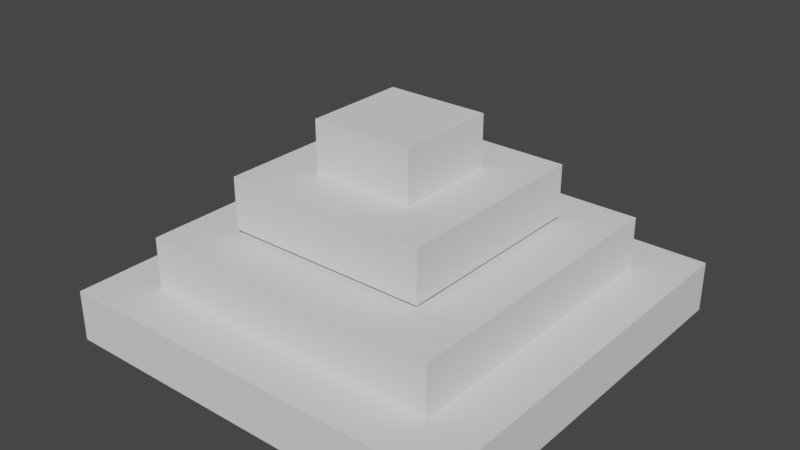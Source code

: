 # Source: Escalamiento_Piramide.blend  (saved by Blender 2.93.21; exported with 4.5.12 LTS)
import bpy
from mathutils import Matrix  # noqa: F401  (used for matrix-valued properties, if any)

bpy.ops.wm.read_factory_settings(use_empty=True)
scene = bpy.context.scene
scene.name = 'Scene'

# ---- collections
col_collection = bpy.data.collections.new('Collection'); scene.collection.children.link(col_collection)

# ---- world
world_world = bpy.data.worlds.new('World'); scene.world = world_world
world_world.use_nodes = True; world_world.node_tree.nodes.clear()
_N = world_world.node_tree.nodes; _L = world_world.node_tree.links
n0 = _N.new('ShaderNodeOutputWorld'); n0.name = 'World Output'; n0.location = (300, 300)
n1 = _N.new('ShaderNodeBackground'); n1.name = 'Background'; n1.location = (10, 300)
n1.inputs[0].default_value = (0.05088, 0.05088, 0.05088, 1.0)
_L.new(n1.outputs[0], n0.inputs[0])
n0.is_active_output = True
world_world.color = (0.05088, 0.05088, 0.05088)
world_world.use_sun_shadow = False
world_world.sun_shadow_jitter_overblur = 0.0

# ---- meshes
me_cubo_048 = bpy.data.meshes.new('Cubo.048')
me_cubo_048.from_pydata([(-4.0, -4.0, -0.5), (-4.0, -4.0, 0.5), (-4.0, 4.0, -0.5), (-4.0, 4.0, 0.5), (4.0, -4.0, -0.5), (4.0, -4.0, 0.5), (4.0, 4.0, -0.5), (4.0, 4.0, 0.5)], [], [(0, 1, 3, 2), (2, 3, 7, 6), (6, 7, 5, 4), (4, 5, 1, 0), (2, 6, 4, 0), (7, 3, 1, 5)])
_uv = me_cubo_048.uv_layers.new(name='MapaUV')
_uv.uv.foreach_set('vector', [0.375, 0.0, 0.625, 0.0, 0.625, 0.25, 0.375, 0.25, 0.375, 0.25, 0.625, 0.25, 0.625, 0.5, 0.375, 0.5, 0.375, 0.5, 0.625, 0.5, 0.625, 0.75, 0.375, 0.75, 0.375, 0.75, 0.625, 0.75, 0.625, 1.0, 0.375, 1.0, 0.125, 0.5, 0.375, 0.5, 0.375, 0.75, 0.125, 0.75, 0.625, 0.5, 0.875, 0.5, 0.875, 0.75, 0.625, 0.75])
me_cubo_048.use_remesh_fix_poles = True
me_cubo_048.use_remesh_preserve_attributes = False
me_cubo_048.update()
me_cubo_049 = bpy.data.meshes.new('Cubo.049')
me_cubo_049.from_pydata([(-3.0, -3.0, -0.5), (-3.0, -3.0, 0.5), (-3.0, 3.0, -0.5), (-3.0, 3.0, 0.5), (3.0, -3.0, -0.5), (3.0, -3.0, 0.5), (3.0, 3.0, -0.5), (3.0, 3.0, 0.5)], [], [(0, 1, 3, 2), (2, 3, 7, 6), (6, 7, 5, 4), (4, 5, 1, 0), (2, 6, 4, 0), (7, 3, 1, 5)])
_uv = me_cubo_049.uv_layers.new(name='MapaUV')
_uv.uv.foreach_set('vector', [0.375, 0.0, 0.625, 0.0, 0.625, 0.25, 0.375, 0.25, 0.375, 0.25, 0.625, 0.25, 0.625, 0.5, 0.375, 0.5, 0.375, 0.5, 0.625, 0.5, 0.625, 0.75, 0.375, 0.75, 0.375, 0.75, 0.625, 0.75, 0.625, 1.0, 0.375, 1.0, 0.125, 0.5, 0.375, 0.5, 0.375, 0.75, 0.125, 0.75, 0.625, 0.5, 0.875, 0.5, 0.875, 0.75, 0.625, 0.75])
me_cubo_049.use_remesh_fix_poles = True
me_cubo_049.use_remesh_preserve_attributes = False
me_cubo_049.update()
me_cubo_050 = bpy.data.meshes.new('Cubo.050')
me_cubo_050.from_pydata([(-2.0, -2.0, -0.5), (-2.0, -2.0, 0.5), (-2.0, 2.0, -0.5), (-2.0, 2.0, 0.5), (2.0, -2.0, -0.5), (2.0, -2.0, 0.5), (2.0, 2.0, -0.5), (2.0, 2.0, 0.5)], [], [(0, 1, 3, 2), (2, 3, 7, 6), (6, 7, 5, 4), (4, 5, 1, 0), (2, 6, 4, 0), (7, 3, 1, 5)])
_uv = me_cubo_050.uv_layers.new(name='MapaUV')
_uv.uv.foreach_set('vector', [0.375, 0.0, 0.625, 0.0, 0.625, 0.25, 0.375, 0.25, 0.375, 0.25, 0.625, 0.25, 0.625, 0.5, 0.375, 0.5, 0.375, 0.5, 0.625, 0.5, 0.625, 0.75, 0.375, 0.75, 0.375, 0.75, 0.625, 0.75, 0.625, 1.0, 0.375, 1.0, 0.125, 0.5, 0.375, 0.5, 0.375, 0.75, 0.125, 0.75, 0.625, 0.5, 0.875, 0.5, 0.875, 0.75, 0.625, 0.75])
me_cubo_050.use_remesh_fix_poles = True
me_cubo_050.use_remesh_preserve_attributes = False
me_cubo_050.update()
me_cubo_051 = bpy.data.meshes.new('Cubo.051')
me_cubo_051.from_pydata([(-1.0, -1.0, -0.5), (-1.0, -1.0, 0.5), (-1.0, 1.0, -0.5), (-1.0, 1.0, 0.5), (1.0, -1.0, -0.5), (1.0, -1.0, 0.5), (1.0, 1.0, -0.5), (1.0, 1.0, 0.5)], [], [(0, 1, 3, 2), (2, 3, 7, 6), (6, 7, 5, 4), (4, 5, 1, 0), (2, 6, 4, 0), (7, 3, 1, 5)])
_uv = me_cubo_051.uv_layers.new(name='MapaUV')
_uv.uv.foreach_set('vector', [0.375, 0.0, 0.625, 0.0, 0.625, 0.25, 0.375, 0.25, 0.375, 0.25, 0.625, 0.25, 0.625, 0.5, 0.375, 0.5, 0.375, 0.5, 0.625, 0.5, 0.625, 0.75, 0.375, 0.75, 0.375, 0.75, 0.625, 0.75, 0.625, 1.0, 0.375, 1.0, 0.125, 0.5, 0.375, 0.5, 0.375, 0.75, 0.125, 0.75, 0.625, 0.5, 0.875, 0.5, 0.875, 0.75, 0.625, 0.75])
me_cubo_051.use_remesh_fix_poles = True
me_cubo_051.use_remesh_preserve_attributes = False
me_cubo_051.update()

# ---- objects
ob_cubo = bpy.data.objects.new('Cubo', me_cubo_048)
ob_cubo_001 = bpy.data.objects.new('Cubo.001', me_cubo_049)
ob_cubo_002 = bpy.data.objects.new('Cubo.002', me_cubo_050)
ob_cubo_003 = bpy.data.objects.new('Cubo.003', me_cubo_051)

# ---- transforms, parenting, visibility, modifiers, constraints
ob_cubo.location = (0.0, 0.0, 0.0)
ob_cubo_001.location = (0.0, 0.0, 1.0)
ob_cubo_002.location = (0.0, 0.0, 2.1)
ob_cubo_003.location = (0.0, 0.0, 3.1)

# ---- collection membership
col_collection.objects.link(ob_cubo)
col_collection.objects.link(ob_cubo_001)
col_collection.objects.link(ob_cubo_002)
col_collection.objects.link(ob_cubo_003)

# ---- scene / render settings (as saved in the file)
scene.frame_start = 1; scene.frame_end = 250; scene.frame_set(1)
scene.render.engine = 'BLENDER_EEVEE_NEXT'
scene.cycles.use_denoising = False
scene.cycles.samples = 128
scene.cycles.sampling_pattern = 'TABULATED_SOBOL'
scene.cycles.use_adaptive_sampling = False
scene.cycles.use_light_tree = False
scene.view_settings.view_transform = 'Filmic'
bpy.context.view_layer.update()

# ---- added for rendering (the .blend has no active camera and no usable light): camera, sun
cam_auto = bpy.data.cameras.new('AutoCamera')
cam_auto.lens = 50.0
cam_auto.sensor_width = 36.0
cam_auto.clip_end = 1000.0
ob_auto_camera = bpy.data.objects.new('AutoCamera', cam_auto)
scene.collection.objects.link(ob_auto_camera)
ob_auto_camera.location = (11.1339, -13.3607, 10.4571)
ob_auto_camera.rotation_euler = (1.09748, -7.21219e-08, 0.694738)
scene.camera = ob_auto_camera
light_auto_sun = bpy.data.lights.new('AutoSun', 'SUN')
light_auto_sun.energy = 3.0
light_auto_sun.angle = 0.0523599
ob_auto_sun = bpy.data.objects.new('AutoSun', light_auto_sun)
scene.collection.objects.link(ob_auto_sun)
ob_auto_sun.rotation_euler = (0.872665, 0.174533, 0.523599)
bpy.context.view_layer.update()
